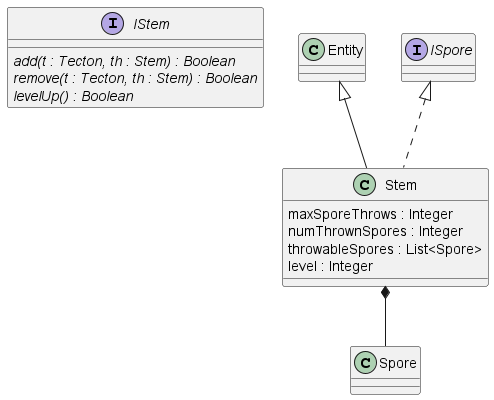

The diagram above was rendered by PlantUML. Its source (embedded in the PNG):
@startuml stem

interface IStem{
    {abstract} add(t : Tecton, th : Stem) : Boolean
    {abstract} remove(t : Tecton, th : Stem) : Boolean
    {abstract} levelUp() : Boolean
}

Stem *-- Spore
class Stem extends Entity implements ISpore{
    maxSporeThrows : Integer
    numThrownSpores : Integer
    throwableSpores : List<Spore>
    level : Integer
}

@enduml